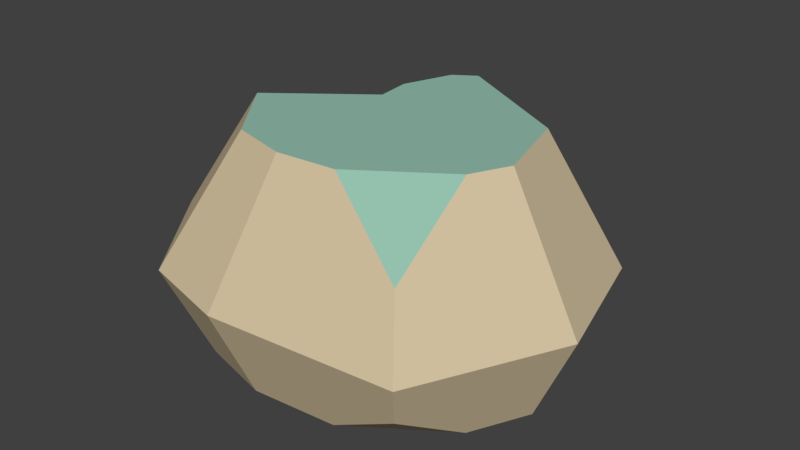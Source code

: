 # Source: modified_rock.blend  (saved by Blender 2.79.0; exported with 4.5.12 LTS)
import bpy
from mathutils import Matrix  # noqa: F401  (used for matrix-valued properties, if any)

bpy.ops.wm.read_factory_settings(use_empty=True)
scene = bpy.context.scene
scene.name = 'Scene'

# ---- collections
col_collection_1 = bpy.data.collections.new('Collection 1'); scene.collection.children.link(col_collection_1)

# ---- materials (node trees are filled in below, after node groups)
mat_green_leafs = bpy.data.materials.new('Green_leafs')
mat_green_leafs.alpha_threshold = 0.0
mat_green_leafs.use_transparent_shadow = False
mat_green_leafs.diffuse_color = (0.298, 0.5294, 0.4275, 1.0)
mat_green_leafs.specular_color = (0.33, 0.33, 0.33)
mat_green_leafs.roughness = 0.5
mat_green_leafs.specular_intensity = 1.0
mat_wood = bpy.data.materials.new('Wood')
mat_wood.alpha_threshold = 0.0
mat_wood.use_transparent_shadow = False
mat_wood.diffuse_color = (0.6667, 0.5451, 0.3569, 1.0)
mat_wood.specular_color = (0.33, 0.33, 0.33)
mat_wood.roughness = 0.5
mat_wood.specular_intensity = 1.0

# ---- material node trees

# ---- world
world_world = bpy.data.worlds.new('World'); scene.world = world_world
world_world.color = (0.05088, 0.05088, 0.05088)
world_world.use_sun_shadow = False
world_world.sun_shadow_jitter_overblur = 0.0
world_world.cycles.sampling_method = 'MANUAL'

# ---- meshes
me_mesh1_group1_model = bpy.data.meshes.new('Mesh1 Group1 Model')
me_mesh1_group1_model.from_pydata([(1.086, 1.114, -2.312), (1.232, 1.575, -1.849), (1.365, 1.575, -2.196), (0.9624, 0.6525, -2.53), (1.033, 0.6525, -1.753), (1.254, 1.575, -1.604), (0.6036, 1.575, -1.106), (0.0, 0.6525, -0.9618), (1.153, 1.624e-15, -1.673), (0.3263, 1.624e-15, -1.04), (0.8128, 1.624e-15, -0.4046), (1.334, 1.624e-15, -0.2702), (1.315, 1.669e-15, -2.439), (1.096, 0.0, -2.294), (1.468, 0.4085, -2.743), (1.454, 0.6525, -2.856), (1.52, 1.575, -2.299), (1.397, 1.575, -0.4999), (0.9868, 1.575, -0.6057), (0.6082, 0.6525, -0.168), (1.26, 0.6525, 0.0), (2.498, 0.3262, -0.2405), (1.948, 1.624e-15, -0.324), (2.049, 2.436e-15, -2.243), (2.607, 3.249e-15, -1.93), (2.851, 0.6525, -2.075), (2.4, 1.575, -1.807), (1.818, 1.575, -0.5368), (2.416, 1.114, -0.3454), (2.594, 0.6525, -0.1171), (3.101, 0.6525, -1.138), (2.605, 8.122e-16, -0.7723), (2.807, 0.0, -1.181), (2.558, 1.575, -1.217), (2.426, 1.575, -0.9517)], [], [(0, 1, 2), (3, 1, 0), (4, 1, 3), (1, 4, 5), (4, 6, 5), (6, 4, 7), (8, 7, 4), (7, 8, 9), (8, 10, 9), (10, 8, 11), (11, 8, 12), (12, 8, 13), (4, 13, 8), (13, 4, 3), (3, 12, 13), (12, 3, 14), (14, 3, 15), (0, 15, 3), (15, 0, 16), (16, 0, 2), (2, 17, 16), (5, 17, 2), (5, 18, 17), (18, 5, 6), (7, 18, 6), (18, 7, 19), (7, 10, 19), (10, 7, 9), (10, 20, 19), (20, 10, 11), (11, 21, 20), (21, 11, 22), (11, 23, 22), (11, 12, 23), (14, 23, 12), (14, 24, 23), (24, 14, 25), (25, 14, 15), (16, 25, 15), (25, 16, 26), (16, 27, 26), (16, 17, 27), (17, 28, 27), (20, 28, 17), (28, 20, 29), (20, 21, 29), (21, 30, 29), (30, 21, 31), (31, 21, 22), (22, 23, 31), (31, 23, 24), (31, 24, 32), (25, 32, 24), (32, 25, 30), (25, 33, 30), (33, 25, 26), (26, 34, 33), (26, 27, 34), (34, 27, 28), (28, 30, 34), (30, 28, 29), (34, 30, 33), (30, 31, 32), (17, 19, 20), (19, 17, 18), (2, 1, 5)])
me_mesh1_group1_model.polygons.foreach_set('use_smooth', [True] * 66)
me_mesh1_group1_model.polygons.foreach_set('material_index', [0, 1, 1, 1, 1, 1, 1, 1, 1, 1, 1, 1, 1, 1, 1, 1, 1, 1, 1, 1, 0, 0, 0, 0, 1, 1, 1, 1, 1, 1, 1, 1, 1, 1, 1, 1, 1, 1, 1, 1, 0, 0, 1, 1, 1, 1, 1, 1, 1, 1, 1, 1, 1, 1, 1, 1, 0, 0, 0, 1, 1, 1, 1, 1, 1, 0])
_k = set([(0, 1), (0, 2), (0, 3), (1, 2), (1, 5), (2, 16), (3, 4), (3, 13), (3, 15), (4, 5), (4, 7), (4, 8), (5, 6), (6, 7), (6, 18), (7, 9), (7, 19), (8, 9), (8, 13), (9, 10), (10, 11), (10, 19), (11, 20), (11, 22), (12, 13), (12, 14), (12, 23), (14, 15), (14, 23), (15, 16), (15, 25), (16, 26), (17, 18), (17, 20), (17, 27), (18, 19), (19, 20), (20, 29), (21, 22), (21, 29), (21, 31), (22, 31), (23, 24), (24, 25), (24, 32), (25, 26), (25, 30), (26, 33), (27, 28), (27, 34), (28, 29), (28, 34), (29, 30), (30, 32), (30, 33), (31, 32), (33, 34)])
me_mesh1_group1_model.attributes.new('sharp_edge', 'BOOLEAN', 'EDGE').data.foreach_set('value', [ (min(e.vertices), max(e.vertices)) in _k for e in me_mesh1_group1_model.edges])
_uv = me_mesh1_group1_model.uv_layers.new(name='UVMap')
_uv.uv.foreach_set('vector', [-100.3, 40.77, -85.32, 62.47, -99.96, 62.47, -95.77, 35.3, -68.11, 72.52, -86.78, 53.91, -65.06, 35.3, -68.11, 72.52, -95.77, 35.3, -68.11, 72.52, -65.06, 35.3, -58.44, 72.52, -74.26, 16.83, -45.34, 54.49, -77.62, 54.49, -45.34, 54.49, -74.26, 16.83, -23.03, 16.83, -76.07, 5.058, -23.03, 31.3, -74.26, 31.3, -23.03, 31.3, -76.07, 5.058, -35.09, 5.058, -45.38, 65.86, -32.0, 15.93, -12.85, 40.93, -32.0, 15.93, -45.38, 65.86, -52.52, 10.64, -52.52, 10.64, -45.38, 65.86, -51.78, 96.03, -51.78, 96.03, -45.38, 65.86, -43.16, 90.32, -65.06, 17.42, -86.05, -8.647, -61.48, -8.647, -86.05, -8.647, -65.06, 17.42, -95.77, 17.42, -86.56, 47.53, -96.17, 19.72, -85.83, 19.72, -96.17, 19.72, -86.56, 47.53, -107.8, 37.13, -107.8, 37.13, -86.56, 47.53, -109.8, 47.53, -85.89, 13.6, -109.8, -7.056, -86.56, -7.056, -109.8, -7.056, -85.89, 13.6, -99.85, 34.26, -99.85, 34.26, -85.89, 13.6, -92.53, 34.26, 53.74, 86.47, 55.0, 19.68, 59.84, 90.51, 49.38, 63.16, 55.0, 19.68, 53.74, 86.47, 49.38, 63.16, 38.85, 23.85, 55.0, 19.68, 38.85, 23.85, 49.38, 63.16, 23.76, 43.53, -30.06, 33.94, 4.698, 76.57, -20.1, 76.57, 4.698, 76.57, -30.06, 33.94, 9.313, 33.94, -30.06, 13.47, 6.818, -14.91, 9.313, 13.47, 6.818, -14.91, -30.06, 13.47, -24.68, -14.91, 27.01, -9.239, 48.02, 18.72, 21.53, 18.72, 48.02, 18.72, 27.01, -9.239, 48.19, -9.239, 53.24, -2.243, 98.8, 11.6, 49.4, 25.45, 98.8, 11.6, 53.24, -2.243, 77.5, -2.243, -52.52, 10.64, -80.65, 88.29, -76.67, 12.76, -52.52, 10.64, -51.78, 96.03, -80.65, 88.29, -27.86, 87.83, -55.05, 67.08, -25.16, 67.08, 2.213, 58.17, -52.56, 40.99, -27.36, 40.99, -52.56, 40.99, 2.213, 58.17, -58.16, 68.43, -58.16, 68.43, 2.213, 58.17, 4.828, 68.43, -8.109, 7.849, -58.16, -32.63, 4.828, -32.63, -58.16, -32.63, -8.109, 7.849, -47.79, 7.849, 59.84, 90.51, 71.56, 21.13, 94.49, 71.15, 59.84, 90.51, 55.0, 19.68, 71.56, 21.13, 56.51, 61.76, 95.95, 41.23, 73.13, 61.76, 49.4, 20.71, 95.95, 41.23, 56.51, 61.76, 95.95, 41.23, 49.4, 20.71, 102.2, 20.71, 49.4, 25.45, 98.8, 11.6, 102.2, 25.45, 52.23, 45.09, 94.45, 59.08, 49.56, 59.08, 94.45, 59.08, 52.23, 45.09, 72.85, 31.09, 101.8, 24.77, 86.58, 44.46, 70.53, 24.77, -76.67, 12.76, -80.65, 88.29, -102.5, 30.41, -102.5, 30.41, -80.65, 88.29, -102.7, 76.0, -102.5, 30.41, -102.7, 76.0, -110.5, 46.48, 50.0, 73.71, 16.41, 45.86, 46.96, 45.86, 16.41, 45.86, 50.0, 73.71, 11.81, 73.71, 50.0, -39.69, 20.32, 1.72, 11.81, -39.69, 20.32, 1.72, 50.0, -39.69, 44.38, 1.72, 94.49, 71.15, 95.51, 37.47, 100.7, 47.91, 94.49, 71.15, 71.56, 21.13, 95.51, 37.47, 100.0, 25.51, 71.02, 25.51, 86.25, -1.137, 54.49, -0.8303, 94.45, -21.7, 76.04, 20.04, 94.45, -21.7, 54.49, -0.8303, 49.56, -21.7, 76.04, 20.04, 94.45, -21.7, 87.7, 20.04, 94.45, 59.08, 72.85, 31.09, 90.8, 31.09, 48.35, 70.12, 21.53, 28.46, 48.02, 28.46, 21.53, 28.46, 48.35, 70.12, 31.66, 70.12, 53.74, 86.47, 48.51, 72.8, 49.38, 63.16])
me_mesh1_group1_model.materials.append(mat_green_leafs)
me_mesh1_group1_model.materials.append(mat_wood)
me_mesh1_group1_model.use_remesh_preserve_volume = False
me_mesh1_group1_model.use_remesh_preserve_attributes = False
me_mesh1_group1_model.use_mirror_vertex_groups = False
me_mesh1_group1_model.update()
me_mesh1_group1_model.normals_split_custom_set([tuple(v) for v in zip(*[iter([-0.7817, 0.5473, -0.2989, -0.7817, 0.5473, -0.2989, -0.7817, 0.5473, -0.2989, -0.9717, 0.219, 0.08822, -0.9717, 0.219, 0.08821, -0.9717, 0.219, 0.08825, -0.9717, 0.219, 0.08821, -0.9717, 0.219, 0.08821, -0.9717, 0.219, 0.08822, -0.9717, 0.219, 0.08821, -0.9717, 0.219, 0.08821, -0.9717, 0.219, 0.0882, -0.5866, 0.2643, -0.7656, -0.5866, 0.2643, -0.7656, -0.5866, 0.2643, -0.7656, -0.5866, 0.2643, -0.7656, -0.5866, 0.2643, -0.7656, -0.5866, 0.2643, -0.7656, -0.5953, -0.205, -0.7769, -0.5953, -0.205, -0.7769, -0.5953, -0.205, -0.7769, -0.5953, -0.205, -0.7769, -0.5953, -0.205, -0.7769, -0.5953, -0.205, -0.7769, 7.535e-16, -1.0, 1.158e-16, 0.0, -1.0, -9.399e-23, 0.0, -1.0, -2.543e-22, 0.0, -1.0, -9.399e-23, 7.535e-16, -1.0, 1.158e-16, 1.263e-16, -1.0, -1.771e-16, 1.263e-16, -1.0, -1.771e-16, 7.535e-16, -1.0, 1.158e-16, 3.601e-15, -1.0, 5.948e-16, 3.601e-15, -1.0, 5.948e-16, 7.535e-16, -1.0, 1.158e-16, 8.823e-15, -1.0, 1.813e-15, -0.9816, -0.1691, 0.0891, -0.9816, -0.1691, 0.0891, -0.9816, -0.1691, 0.0891, -0.9816, -0.1691, 0.0891, -0.9816, -0.1691, 0.0891, -0.9816, -0.1691, 0.08911, -0.5098, -0.3829, -0.7704, -0.5098, -0.3829, -0.7704, -0.5098, -0.3829, -0.7704, -0.5098, -0.3829, -0.7704, -0.5098, -0.3829, -0.7704, -0.5098, -0.3829, -0.7704, -0.5098, -0.3829, -0.7704, -0.5098, -0.3829, -0.7704, -0.5098, -0.3829, -0.7704, -0.4851, 0.4768, -0.7331, -0.4851, 0.4768, -0.7331, -0.4851, 0.4768, -0.7331, -0.4851, 0.4768, -0.7331, -0.4851, 0.4768, -0.7331, -0.4851, 0.4768, -0.7331, -0.4851, 0.4768, -0.7331, -0.4851, 0.4768, -0.7331, -0.4851, 0.4768, -0.7331, 0.0, 1.0, 1.023e-07, 0.0, 1.0, 6.607e-10, 0.0, 1.0, 5.019e-08, 0.0, 1.0, -3.688e-08, 0.0, 1.0, 6.607e-10, 0.0, 1.0, 1.023e-07, 0.0, 1.0, -3.688e-08, 0.0, 1.0, 0.0, 0.0, 1.0, 6.607e-10, 0.0, 1.0, 0.0, 0.0, 1.0, -3.688e-08, 0.0, 1.0, 0.0, -0.6764, 0.5235, 0.5182, -0.6764, 0.5235, 0.5182, -0.6764, 0.5235, 0.5182, -0.6764, 0.5235, 0.5182, -0.6764, 0.5235, 0.5182, -0.6764, 0.5235, 0.5182, -0.7185, -0.425, 0.5505, -0.7185, -0.425, 0.5505, -0.7185, -0.425, 0.5505, -0.7185, -0.425, 0.5505, -0.7185, -0.425, 0.5505, -0.7185, -0.425, 0.5505, -0.2295, -0.3946, 0.8897, -0.2295, -0.3946, 0.8897, -0.2295, -0.3946, 0.8897, -0.2295, -0.3946, 0.8897, -0.2295, -0.3946, 0.8897, -0.2295, -0.3946, 0.8897, 0.0811, -0.3734, 0.9241, 0.0811, -0.3734, 0.9241, 0.0811, -0.3734, 0.9241, 0.0811, -0.3734, 0.9241, 0.0811, -0.3734, 0.9241, 0.0811, -0.3734, 0.9241, 1.263e-16, -1.0, -1.771e-16, 9.455e-16, -1.0, -6.385e-16, -5.772e-16, -1.0, -4.537e-16, 1.263e-16, -1.0, -1.771e-16, 3.601e-15, -1.0, 5.948e-16, 9.455e-16, -1.0, -6.385e-16, 0.2006, -0.6319, -0.7486, 0.2006, -0.6319, -0.7486, 0.2006, -0.6319, -0.7486, 0.4564, -0.3521, -0.8171, 0.4564, -0.3521, -0.8171, 0.4564, -0.3521, -0.8171, 0.4564, -0.3521, -0.8171, 0.4564, -0.3521, -0.8171, 0.4564, -0.3521, -0.8171, 0.4564, -0.3521, -0.8171, 0.4564, -0.3521, -0.8171, 0.4564, -0.3521, -0.8171, 0.4375, 0.4416, -0.7833, 0.4375, 0.4416, -0.7833, 0.4375, 0.4416, -0.7833, 0.4375, 0.4416, -0.7833, 0.4375, 0.4416, -0.7833, 0.4375, 0.4416, -0.7833, 0.0, 1.0, 5.019e-08, 0.0, 1.0, 0.0, 0.0, 1.0, 0.0, 0.0, 1.0, 5.019e-08, 0.0, 1.0, 6.607e-10, 0.0, 1.0, 0.0, 0.07734, 0.466, 0.8814, 0.07734, 0.466, 0.8814, 0.07734, 0.466, 0.8814, 0.07734, 0.466, 0.8814, 0.07734, 0.466, 0.8814, 0.07734, 0.466, 0.8814, 0.07734, 0.466, 0.8814, 0.07734, 0.466, 0.8814, 0.07734, 0.466, 0.8814, 0.0811, -0.3734, 0.9241, 0.0811, -0.3734, 0.9241, 0.08109, -0.3734, 0.9241, 0.822, -0.397, 0.4083, 0.822, -0.397, 0.4083, 0.822, -0.397, 0.4083, 0.822, -0.397, 0.4083, 0.822, -0.397, 0.4083, 0.822, -0.397, 0.4083, 0.3675, -0.7581, 0.5387, 0.3675, -0.7581, 0.5387, 0.3675, -0.7581, 0.5387, -5.772e-16, -1.0, -4.537e-16, 9.455e-16, -1.0, -6.385e-16, -2.167e-15, -1.0, -1.009e-15, -2.167e-15, -1.0, -1.009e-15, 9.455e-16, -1.0, -6.385e-16, 1.399e-15, -1.0, -2.1e-15, -2.167e-15, -1.0, -1.009e-15, 1.399e-15, -1.0, -2.1e-15, -8.279e-15, -1.0, -2.123e-15, 0.8913, -0.3861, -0.2379, 0.8913, -0.3861, -0.2379, 0.8913, -0.3861, -0.2379, 0.8913, -0.3861, -0.2379, 0.8913, -0.3861, -0.2379, 0.8913, -0.3861, -0.2379, 0.8474, 0.4804, -0.2262, 0.8474, 0.4804, -0.2262, 0.8474, 0.4803, -0.2262, 0.8474, 0.4804, -0.2262, 0.8474, 0.4804, -0.2262, 0.8474, 0.4804, -0.2262, 0.0, 1.0, 0.0, 0.0, 1.0, 0.0, 0.0, 1.0, 0.0, 0.0, 1.0, 0.0, 0.0, 1.0, 0.0, 0.0, 1.0, 0.0, 0.384, 0.7319, 0.5629, 0.384, 0.7319, 0.5629, 0.384, 0.7319, 0.5629, 0.7794, 0.4926, 0.3871, 0.7794, 0.4926, 0.3871, 0.7794, 0.4926, 0.3871, 0.7794, 0.4926, 0.3871, 0.7794, 0.4926, 0.3871, 0.7794, 0.4926, 0.3871, 0.7794, 0.4926, 0.3871, 0.7794, 0.4926, 0.3871, 0.7794, 0.4926, 0.3871, 0.822, -0.397, 0.4083, 0.822, -0.397, 0.4083, 0.822, -0.397, 0.4082, -0.2177, 0.4899, 0.8442, -0.2177, 0.4899, 0.8442, -0.2177, 0.4899, 0.8442, -0.2177, 0.4899, 0.8442, -0.2177, 0.4899, 0.8442, -0.2177, 0.4899, 0.8442, 0.0, 1.0, 1.023e-07, 0.0, 1.0, 1.853e-07, 0.0, 1.0, -3.688e-08])] * 3)])

# ---- objects
ob_mesh1_group1_model = bpy.data.objects.new('Mesh1 Group1 Model', me_mesh1_group1_model)

# ---- transforms, parenting, visibility, modifiers, constraints
ob_mesh1_group1_model.location = (-1.607, -1.399, -0.0649)
ob_mesh1_group1_model.rotation_euler = (1.571, -0.0, 0.0)
ob_mesh1_group1_model.lineart.crease_threshold = 0.0

# ---- collection membership
col_collection_1.objects.link(ob_mesh1_group1_model)

# ---- scene / render settings (as saved in the file)
scene.frame_start = 1; scene.frame_end = 250; scene.frame_set(1)
scene.render.engine = 'BLENDER_EEVEE_NEXT'
scene.render.resolution_percentage = 50
scene.render.dither_intensity = 0.0
scene.cycles.use_denoising = False
scene.cycles.samples = 128
scene.cycles.sampling_pattern = 'TABULATED_SOBOL'
scene.cycles.use_adaptive_sampling = False
scene.cycles.use_light_tree = False
scene.cycles.blur_glossy = 0.0
scene.cycles.sample_clamp_indirect = 0.0
scene.view_settings.view_transform = 'Standard'
bpy.context.view_layer.update()

# ---- added for rendering (the .blend has no active camera and no usable light): camera, sun
cam_auto = bpy.data.cameras.new('AutoCamera')
cam_auto.lens = 50.0
cam_auto.sensor_width = 36.0
cam_auto.clip_end = 1000.0
ob_auto_camera = bpy.data.objects.new('AutoCamera', cam_auto)
scene.collection.objects.link(ob_auto_camera)
ob_auto_camera.location = (4.10729, -4.96806, 4.05373)
ob_auto_camera.rotation_euler = (1.09748, -7.21219e-08, 0.694738)
scene.camera = ob_auto_camera
light_auto_sun = bpy.data.lights.new('AutoSun', 'SUN')
light_auto_sun.energy = 3.0
light_auto_sun.angle = 0.0523599
ob_auto_sun = bpy.data.objects.new('AutoSun', light_auto_sun)
scene.collection.objects.link(ob_auto_sun)
ob_auto_sun.rotation_euler = (0.872665, 0.174533, 0.523599)
bpy.context.view_layer.update()
